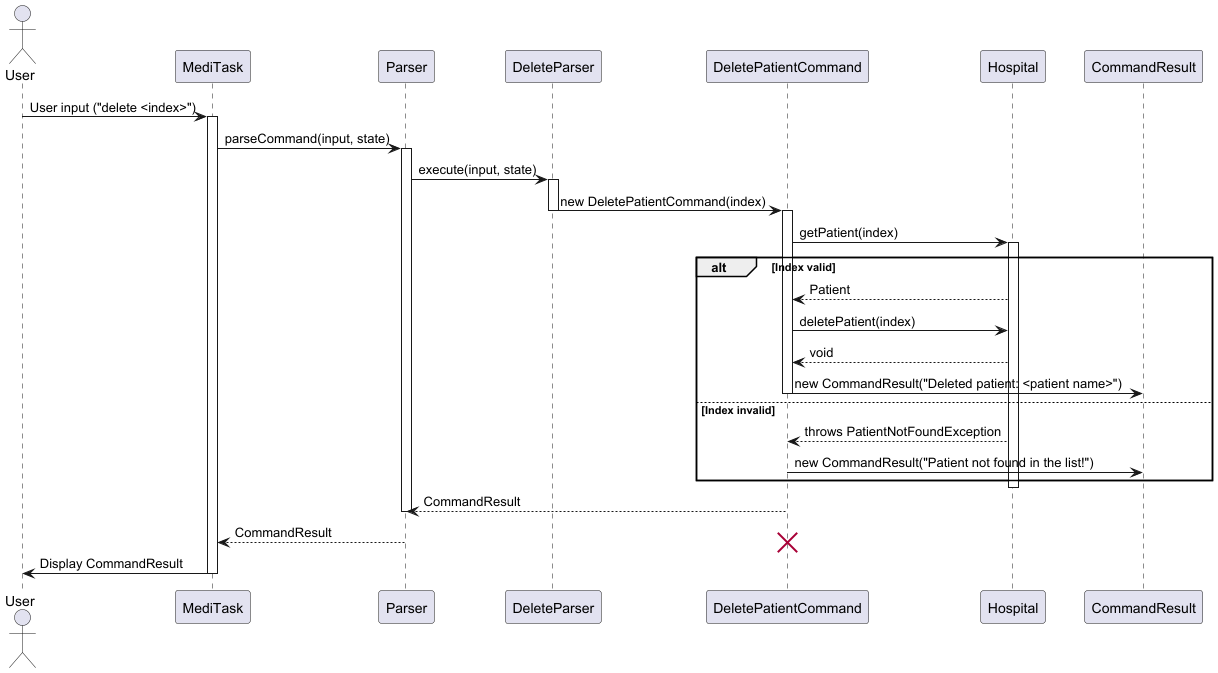

The diagram above was rendered by PlantUML. Its source (embedded in the PNG):
@startuml

actor User
participant MediTask
participant Parser
participant DeleteParser
participant DeletePatientCommand
participant Hospital
participant CommandResult

User -> MediTask : User input ("delete <index>")
activate MediTask

MediTask -> Parser : parseCommand(input, state)
activate Parser

Parser -> DeleteParser : execute(input, state)
activate DeleteParser

DeleteParser -> DeletePatientCommand : new DeletePatientCommand(index)
deactivate DeleteParser
activate DeletePatientCommand

DeletePatientCommand -> Hospital : getPatient(index)
activate Hospital

alt Index valid
    Hospital --> DeletePatientCommand : Patient
    DeletePatientCommand -> Hospital : deletePatient(index)
    Hospital --> DeletePatientCommand : void

    DeletePatientCommand -> CommandResult : new CommandResult("Deleted patient: <patient name>")
    deactivate DeletePatientCommand
else Index invalid
    Hospital --> DeletePatientCommand : throws PatientNotFoundException
    DeletePatientCommand -> CommandResult : new CommandResult("Patient not found in the list!")
    deactivate DeletePatientCommand
end

deactivate Hospital

Parser <-- DeletePatientCommand : CommandResult
deactivate Parser

MediTask <-- Parser : CommandResult
destroy DeletePatientCommand
MediTask -> User : Display CommandResult

deactivate MediTask

@enduml